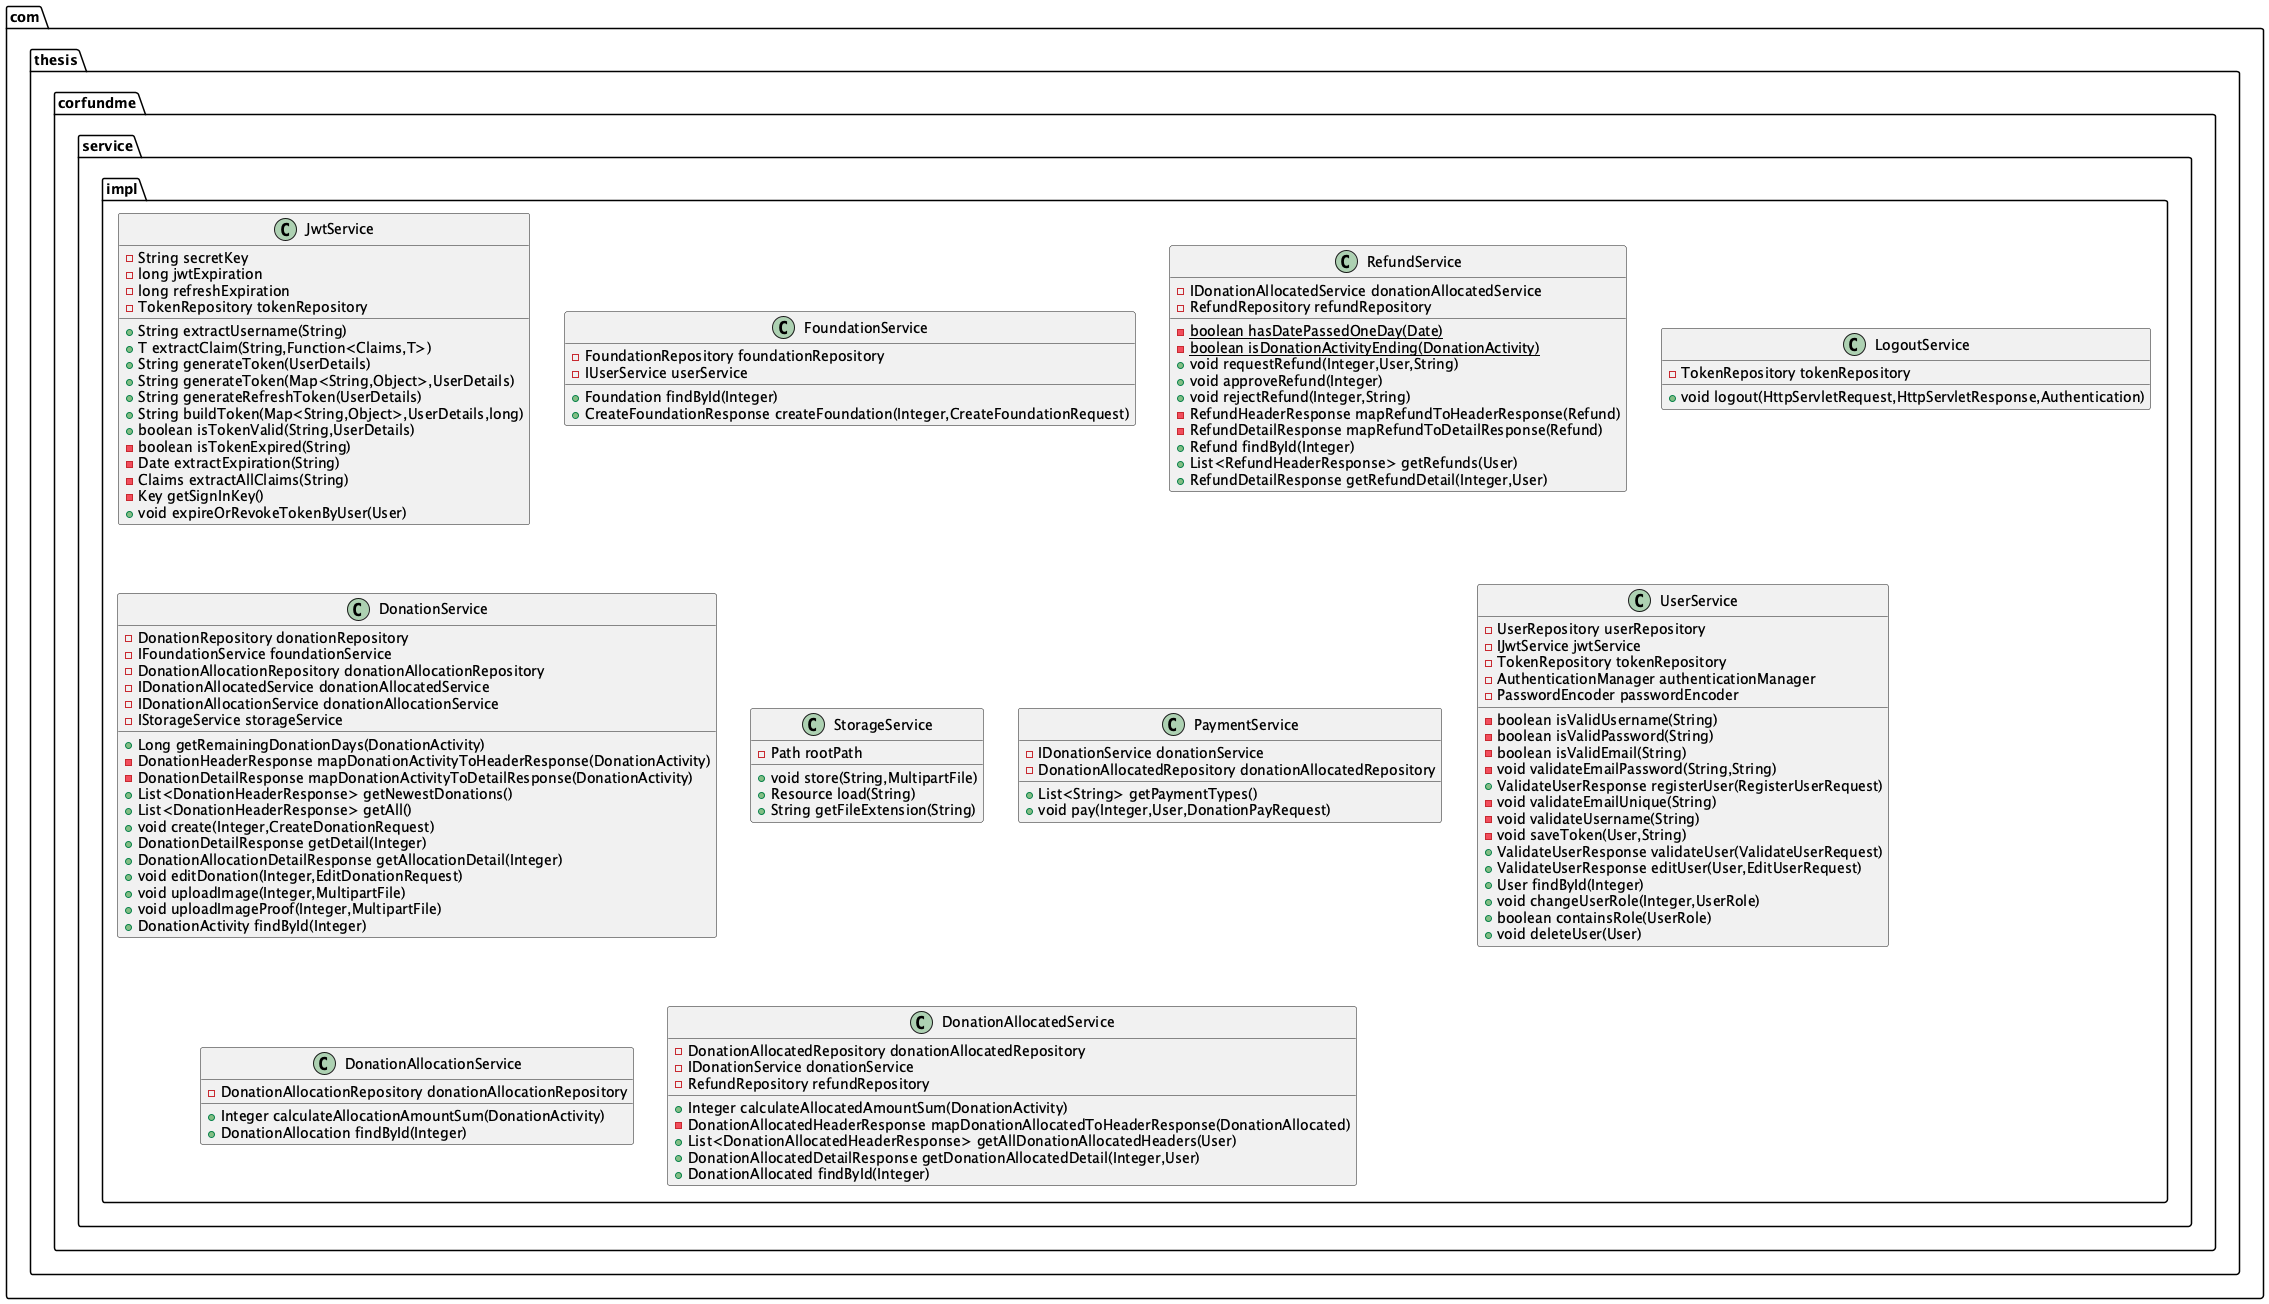

The diagram above was rendered by PlantUML. Its source (embedded in the PNG):
@startuml

class com.thesis.corfundme.service.impl.JwtService {
- String secretKey
- long jwtExpiration
- long refreshExpiration
- TokenRepository tokenRepository
+ String extractUsername(String)
+ T extractClaim(String,Function<Claims,T>)
+ String generateToken(UserDetails)
+ String generateToken(Map<String,Object>,UserDetails)
+ String generateRefreshToken(UserDetails)
+ String buildToken(Map<String,Object>,UserDetails,long)
+ boolean isTokenValid(String,UserDetails)
- boolean isTokenExpired(String)
- Date extractExpiration(String)
- Claims extractAllClaims(String)
- Key getSignInKey()
+ void expireOrRevokeTokenByUser(User)
}


class com.thesis.corfundme.service.impl.FoundationService {
- FoundationRepository foundationRepository
- IUserService userService
+ Foundation findById(Integer)
+ CreateFoundationResponse createFoundation(Integer,CreateFoundationRequest)
}

class com.thesis.corfundme.service.impl.RefundService {
- IDonationAllocatedService donationAllocatedService
- RefundRepository refundRepository
- {static} boolean hasDatePassedOneDay(Date)
- {static} boolean isDonationActivityEnding(DonationActivity)
+ void requestRefund(Integer,User,String)
+ void approveRefund(Integer)
+ void rejectRefund(Integer,String)
- RefundHeaderResponse mapRefundToHeaderResponse(Refund)
- RefundDetailResponse mapRefundToDetailResponse(Refund)
+ Refund findById(Integer)
+ List<RefundHeaderResponse> getRefunds(User)
+ RefundDetailResponse getRefundDetail(Integer,User)
}


class com.thesis.corfundme.service.impl.LogoutService {
- TokenRepository tokenRepository
+ void logout(HttpServletRequest,HttpServletResponse,Authentication)
}

class com.thesis.corfundme.service.impl.DonationService {
- DonationRepository donationRepository
- IFoundationService foundationService
- DonationAllocationRepository donationAllocationRepository
- IDonationAllocatedService donationAllocatedService
- IDonationAllocationService donationAllocationService
- IStorageService storageService
+ Long getRemainingDonationDays(DonationActivity)
- DonationHeaderResponse mapDonationActivityToHeaderResponse(DonationActivity)
- DonationDetailResponse mapDonationActivityToDetailResponse(DonationActivity)
+ List<DonationHeaderResponse> getNewestDonations()
+ List<DonationHeaderResponse> getAll()
+ void create(Integer,CreateDonationRequest)
+ DonationDetailResponse getDetail(Integer)
+ DonationAllocationDetailResponse getAllocationDetail(Integer)
+ void editDonation(Integer,EditDonationRequest)
+ void uploadImage(Integer,MultipartFile)
+ void uploadImageProof(Integer,MultipartFile)
+ DonationActivity findById(Integer)
}

class com.thesis.corfundme.service.impl.StorageService {
- Path rootPath
+ void store(String,MultipartFile)
+ Resource load(String)
+ String getFileExtension(String)
}

class com.thesis.corfundme.service.impl.PaymentService {
- IDonationService donationService
- DonationAllocatedRepository donationAllocatedRepository
+ List<String> getPaymentTypes()
+ void pay(Integer,User,DonationPayRequest)
}

class com.thesis.corfundme.service.impl.UserService {
- UserRepository userRepository
- IJwtService jwtService
- TokenRepository tokenRepository
- AuthenticationManager authenticationManager
- PasswordEncoder passwordEncoder
- boolean isValidUsername(String)
- boolean isValidPassword(String)
- boolean isValidEmail(String)
- void validateEmailPassword(String,String)
+ ValidateUserResponse registerUser(RegisterUserRequest)
- void validateEmailUnique(String)
- void validateUsername(String)
- void saveToken(User,String)
+ ValidateUserResponse validateUser(ValidateUserRequest)
+ ValidateUserResponse editUser(User,EditUserRequest)
+ User findById(Integer)
+ void changeUserRole(Integer,UserRole)
+ boolean containsRole(UserRole)
+ void deleteUser(User)
}

class com.thesis.corfundme.service.impl.DonationAllocationService {
- DonationAllocationRepository donationAllocationRepository
+ Integer calculateAllocationAmountSum(DonationActivity)
+ DonationAllocation findById(Integer)
}


class com.thesis.corfundme.service.impl.DonationAllocatedService {
- DonationAllocatedRepository donationAllocatedRepository
- IDonationService donationService
- RefundRepository refundRepository
+ Integer calculateAllocatedAmountSum(DonationActivity)
- DonationAllocatedHeaderResponse mapDonationAllocatedToHeaderResponse(DonationAllocated)
+ List<DonationAllocatedHeaderResponse> getAllDonationAllocatedHeaders(User)
+ DonationAllocatedDetailResponse getDonationAllocatedDetail(Integer,User)
+ DonationAllocated findById(Integer)
}



@enduml